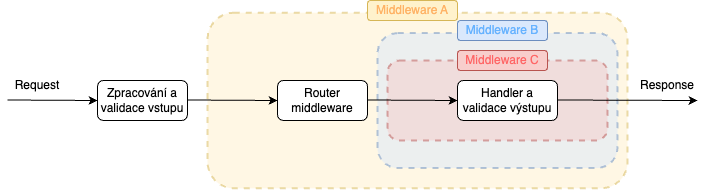

The diagram above was exported from draw.io. Its source (the exported page's mxGraphModel, read from the mxfile embedded in the PNG):
<mxGraphModel dx="2123" dy="606" grid="1" gridSize="10" guides="1" tooltips="1" connect="1" arrows="1" fold="1" page="1" pageScale="1" pageWidth="1169" pageHeight="827" math="0" shadow="0">
  <root>
    <mxCell id="0" />
    <mxCell id="1" parent="0" />
    <mxCell id="vsr-g-K0Ze2hJze_h8lX-7" value="" style="rounded=1;whiteSpace=wrap;html=1;fillColor=#fff2cc;strokeColor=#d6b656;glass=0;opacity=50;strokeWidth=2;dashed=1;" parent="1" vertex="1">
      <mxGeometry x="190" y="192.18" width="420" height="175.63" as="geometry" />
    </mxCell>
    <mxCell id="vsr-g-K0Ze2hJze_h8lX-12" value="" style="rounded=1;whiteSpace=wrap;html=1;fillColor=#dae8fc;strokeColor=#6c8ebf;glass=0;opacity=50;dashed=1;strokeWidth=2;" parent="1" vertex="1">
      <mxGeometry x="360" y="212.5" width="240" height="135" as="geometry" />
    </mxCell>
    <mxCell id="vsr-g-K0Ze2hJze_h8lX-13" value="" style="rounded=1;whiteSpace=wrap;html=1;fillColor=#f8cecc;strokeColor=#b85450;glass=0;opacity=50;strokeWidth=2;dashed=1;" parent="1" vertex="1">
      <mxGeometry x="370" y="240" width="220" height="80" as="geometry" />
    </mxCell>
    <mxCell id="vsr-g-K0Ze2hJze_h8lX-8" value="" style="endArrow=classic;html=1;rounded=0;" parent="1" edge="1">
      <mxGeometry width="50" height="50" relative="1" as="geometry">
        <mxPoint x="350" y="279.5" as="sourcePoint" />
        <mxPoint x="440" y="280" as="targetPoint" />
      </mxGeometry>
    </mxCell>
    <mxCell id="vsr-g-K0Ze2hJze_h8lX-10" value="" style="endArrow=classic;html=1;rounded=0;" parent="1" edge="1">
      <mxGeometry width="50" height="50" relative="1" as="geometry">
        <mxPoint x="540" y="279.5" as="sourcePoint" />
        <mxPoint x="680" y="280" as="targetPoint" />
      </mxGeometry>
    </mxCell>
    <mxCell id="vsr-g-K0Ze2hJze_h8lX-9" value="Handler a validace výstupu" style="rounded=1;whiteSpace=wrap;html=1;" parent="1" vertex="1">
      <mxGeometry x="440" y="260" width="100" height="40" as="geometry" />
    </mxCell>
    <mxCell id="vsr-g-K0Ze2hJze_h8lX-3" value="Zpracování a validace vstupu" style="rounded=1;whiteSpace=wrap;html=1;" parent="1" vertex="1">
      <mxGeometry x="80" y="260" width="90" height="40" as="geometry" />
    </mxCell>
    <mxCell id="vsr-g-K0Ze2hJze_h8lX-6" value="Router middleware" style="rounded=1;whiteSpace=wrap;html=1;" parent="1" vertex="1">
      <mxGeometry x="260" y="260" width="90" height="40" as="geometry" />
    </mxCell>
    <mxCell id="vsr-g-K0Ze2hJze_h8lX-14" value="" style="endArrow=classic;html=1;rounded=0;" parent="1" edge="1">
      <mxGeometry width="50" height="50" relative="1" as="geometry">
        <mxPoint x="-10" y="279.5" as="sourcePoint" />
        <mxPoint x="80" y="280" as="targetPoint" />
      </mxGeometry>
    </mxCell>
    <mxCell id="vsr-g-K0Ze2hJze_h8lX-17" value="" style="endArrow=classic;html=1;rounded=0;" parent="1" edge="1">
      <mxGeometry width="50" height="50" relative="1" as="geometry">
        <mxPoint x="170" y="279.5" as="sourcePoint" />
        <mxPoint x="260" y="280" as="targetPoint" />
      </mxGeometry>
    </mxCell>
    <mxCell id="vsr-g-K0Ze2hJze_h8lX-18" value="Request" style="text;html=1;align=center;verticalAlign=middle;whiteSpace=wrap;rounded=0;" parent="1" vertex="1">
      <mxGeometry x="-10" y="250" width="60" height="30" as="geometry" />
    </mxCell>
    <mxCell id="vsr-g-K0Ze2hJze_h8lX-19" value="Response" style="text;html=1;align=center;verticalAlign=middle;whiteSpace=wrap;rounded=0;" parent="1" vertex="1">
      <mxGeometry x="620" y="250" width="60" height="30" as="geometry" />
    </mxCell>
    <mxCell id="vsr-g-K0Ze2hJze_h8lX-20" value="Middleware A" style="rounded=1;whiteSpace=wrap;html=1;fillColor=#fff2cc;strokeColor=#d6b656;fontColor=#FFB366;" parent="1" vertex="1">
      <mxGeometry x="350" y="180" width="90" height="20" as="geometry" />
    </mxCell>
    <mxCell id="vsr-g-K0Ze2hJze_h8lX-21" value="Middleware B" style="rounded=1;whiteSpace=wrap;html=1;fillColor=#dae8fc;strokeColor=#6c8ebf;fontColor=#66B2FF;" parent="1" vertex="1">
      <mxGeometry x="440" y="200" width="90" height="20" as="geometry" />
    </mxCell>
    <mxCell id="vsr-g-K0Ze2hJze_h8lX-22" value="Middleware C" style="rounded=1;whiteSpace=wrap;html=1;fillColor=#f8cecc;strokeColor=#b85450;fontColor=#FF6666;" parent="1" vertex="1">
      <mxGeometry x="440" y="230" width="90" height="20" as="geometry" />
    </mxCell>
  </root>
</mxGraphModel>